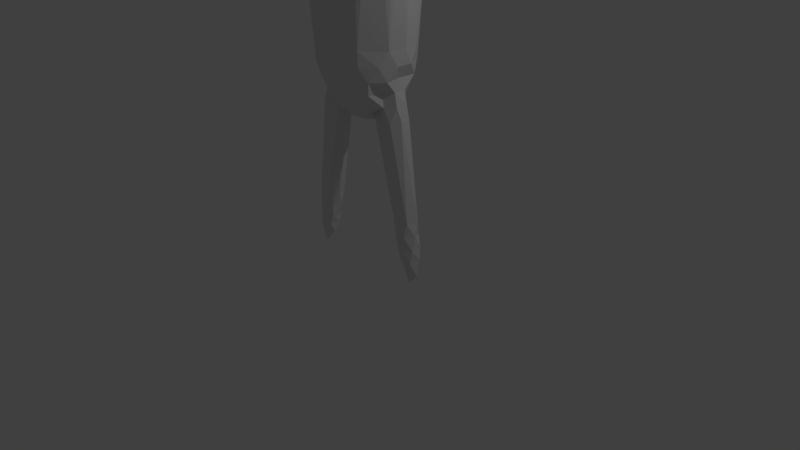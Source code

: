 # Source: char.blend  (saved by Blender 2.79.0; exported with 4.5.12 LTS)
import bpy
from mathutils import Matrix  # noqa: F401  (used for matrix-valued properties, if any)

bpy.ops.wm.read_factory_settings(use_empty=True)
scene = bpy.context.scene
scene.name = 'Scene'

# ---- collections
col_collection_1 = bpy.data.collections.new('Collection 1'); scene.collection.children.link(col_collection_1)

# ---- world
world_world = bpy.data.worlds.new('World'); scene.world = world_world
world_world.color = (0.05088, 0.05088, 0.05088)
world_world.use_sun_shadow = False
world_world.sun_shadow_jitter_overblur = 0.0
world_world.cycles.sampling_method = 'MANUAL'

# ---- cameras
cam_camera = bpy.data.cameras.new('Camera')
cam_camera.clip_end = 100.0
cam_camera.lens = 35.0
cam_camera.sensor_width = 32.0
cam_camera.sensor_height = 18.0
cam_camera.ortho_scale = 7.314
cam_camera.dof.focus_distance = 0.0
cam_camera.dof.aperture_fstop = 128.0

# ---- lights
light_lamp = bpy.data.lights.new('Lamp', 'POINT')
light_lamp.transmission_factor = 0.0
light_lamp.cutoff_distance = 30.0
light_lamp.energy = 100.0
light_lamp.shadow_buffer_clip_start = 1.001
light_lamp.shadow_soft_size = 0.1
light_lamp.shadow_maximum_resolution = 0.006
light_lamp.use_absolute_resolution = True

# ---- meshes
me_sphere_006 = bpy.data.meshes.new('Sphere.006')
me_sphere_006.from_pydata([(0.4116, 0.1432, -3.474), (0.7881, 0.1366, -5.678), (0.5671, 0.1788, -3.939), (0.7582, 0.1549, -5.209), (0.7766, 0.1538, -5.373), (0.5746, 0.09575, -3.604), (0.4894, 0.04429, -3.315), (0.6295, 0.06702, -3.741), (0.6751, 0.07183, -3.954), (0.882, 0.05722, -5.486), (0.8501, 0.03626, -5.162), (0.8987, 0.02458, -5.633), (0.5562, -0.003234, -3.451), (0.8728, -0.03562, -5.326), (0.8916, -0.01564, -5.875), (0.6671, -0.07757, -3.924), (0.5746, -0.09575, -3.604), (0.6165, -0.1057, -3.773), (0.8673, -0.08872, -5.519), (0.8026, -0.1222, -5.17), (0.8433, -0.1135, -5.669), (0.407, -0.07431, -3.25), (0.4659, -0.1335, -3.466), (0.5664, -0.1819, -3.972), (0.7722, -0.1549, -5.342), (0.4356, -0.1675, -3.626), (0.4628, -0.1854, -3.797), (0.734, -0.1573, -5.51), (0.7811, -0.1171, -5.807), (0.662, -0.1664, -5.225), (0.7877, -0.06357, -5.974), (0.3908, -0.1643, -3.999), (0.6239, -0.1355, -5.398), (0.3125, -0.09895, -3.49), (0.2994, -0.09038, -3.647), (0.3155, -0.1057, -3.821), (0.6453, -0.08171, -5.674), (0.2949, -0.04429, -3.346), (0.5328, -0.0679, -5.212), (0.5479, -0.003228, -5.378), (0.5818, -0.003229, -5.534), (0.6605, -0.003234, -5.803), (0.3054, 0.03497, -4.013), (0.2829, 0.0518, -3.495), (0.2847, 0.06112, -3.649), (0.2956, 0.06797, -3.824), (0.5508, 0.0912, -5.242), (0.6417, 0.07634, -5.674), (0.6236, 0.1401, -5.366), (0.6535, 0.1326, -5.523), (0.7478, 0.0739, -5.916), (0.3484, 0.09847, -3.338), (0.4245, 0.1819, -3.994), (0.4034, 0.1637, -3.631), (0.9859, 0.1537, -1.436), (2.923, 0.1382, -1.498), (2.751, 0.1536, -1.508), (1.145, 0.1383, -1.498), (0.8393, 0.1173, -1.484), (3.075, 0.0541, -1.536), (2.751, -1.954e-05, -1.591), (1.145, -5.013e-06, -1.572), (0.8393, -0.02752, -1.544), (3.199, -0.04255, -1.508), (0.7107, -0.08481, -1.491), (2.751, -0.1537, -1.508), (2.563, -0.1631, -1.515), (0.8393, -0.1383, -1.433), (2.563, -0.1924, -1.368), (2.751, -0.1707, -1.335), (1.145, -0.1537, -1.342), (0.9859, -0.1303, -1.319), (2.563, -0.109, -1.243), (0.8393, -0.07836, -1.289), (3.075, -0.02761, -1.267), (2.923, -0.03246, -1.243), (2.751, -0.03607, -1.225), (0.6053, 0.03606, -1.319), (2.751, 0.1306, -1.275), (2.563, 0.1631, -1.297), (2.563, 0.1924, -1.444), (1.31, 0.1199, -1.526), (2.563, 0.109, -1.569), (0.6053, 0.03606, -1.493), (0.9859, 0.03057, -1.559), (2.923, -2.112e-05, -1.572), (2.563, -0.03829, -1.598), (1.31, -0.0331, -1.572), (2.923, -0.1383, -1.498), (1.145, -0.1383, -1.498), (0.9859, -0.1303, -1.493), (3.349, -0.03607, -1.421), (1.31, -0.1567, -1.471), (3.075, -0.1387, -1.433), (0.5269, -0.06491, -1.406), (2.923, -0.1537, -1.342), (3.199, -0.09241, -1.344), (1.31, -0.141, -1.312), (1.145, -0.03246, -1.243), (1.31, -6.469e-06, -1.236), (2.563, 0.03825, -1.213), (0.9859, 0.05997, -1.261), (0.8393, 0.07835, -1.289), (1.145, 0.1176, -1.288), (3.199, 0.09236, -1.344), (2.923, 0.1382, -1.313), (1.31, 0.141, -1.312), (-0.6873, 0.1632, -5.372), (-0.3803, 0.1536, -3.794), (-0.5763, 0.1199, -5.221), (-0.614, 0.08706, -5.543), (-0.3303, 0.07507, -3.991), (-0.6357, 0.05397, -5.688), (-0.558, 0.03245, -5.391), (-0.2966, -0.02759, -3.479), (-0.2949, -0.03244, -3.632), (-0.5304, -0.03309, -5.228), (-0.3303, -0.07507, -3.991), (-0.614, -0.08706, -5.543), (-0.666, -0.09973, -5.684), (-0.3543, -0.09239, -3.344), (-0.6307, -0.1567, -5.213), (-0.7992, -0.09423, -5.901), (-0.4008, -0.03827, -3.186), (-0.4611, -0.1387, -3.454), (-0.5474, -0.1924, -3.959), (-0.7731, -0.1537, -5.52), (-0.7823, -0.1537, -5.357), (-0.818, -0.1303, -5.661), (-0.7881, -0.141, -5.189), (-0.6708, -0.109, -3.94), (-0.8807, -0.03246, -5.343), (-0.8949, -0.03057, -5.501), (-0.593, 0.09239, -3.587), (-0.6173, 0.1631, -3.948), (-0.7881, 0.141, -5.189), (-0.851, 0.07835, -5.893), (-0.8022, 0.1448, -5.515), (-0.7918, 0.1383, -5.665), (-0.4065, 0.1387, -3.462), (-0.4717, 0.1924, -3.97), (-0.3933, 0.1536, -3.617), (-0.324, 0.06173, -3.349), (-0.6673, -0.0234, -5.814), (-0.313, -0.07071, -3.804), (-0.603, -0.1176, -5.384), (-0.3933, -0.1536, -3.617), (-0.5517, -0.1707, -3.768), (-0.5068, -0.06173, -3.321), (-0.8452, -0.01838, -6.022), (-0.8932, -0.0459, -5.78), (-0.661, -0.03605, -3.752), (-0.8626, -1.002e-07, -5.178), (-0.6998, 0.03827, -3.936), (-0.9014, 0.02751, -5.649), (-0.611, 0.1307, -3.76), (-0.8357, 0.1176, -5.349), (-0.4764, 0.09239, -3.326), (-2.751, 0.1307, -1.275), (-2.563, 0.1387, -1.267), (-1.31, 0.1199, -1.286), (-0.7107, 0.08481, -1.321), (-0.8393, -2.632e-07, -1.265), (-2.751, -0.03605, -1.225), (-1.31, -0.03309, -1.239), (-0.5269, -0.02484, -1.346), (-2.563, -0.1387, -1.267), (-2.751, -0.1707, -1.335), (-0.8393, -0.1383, -1.378), (-3.075, -0.1387, -1.433), (-3.349, -0.03244, -1.427), (-2.923, -0.1383, -1.498), (-2.751, -0.1536, -1.508), (-1.31, -0.141, -1.5), (-1.145, -0.1383, -1.498), (-3.199, -0.06173, -1.498), (-0.6053, -0.05235, -1.484), (-0.8393, -0.05397, -1.536), (-2.923, -1.949e-06, -1.572), (-3.199, 0.09239, -1.468), (-2.923, 0.1383, -1.498), (-1.31, 0.141, -1.5), (-2.563, 0.1812, -1.481), (-3.075, 0.1387, -1.378), (-0.8393, 0.1383, -1.378), (-2.923, 0.1383, -1.313), (-1.145, 0.1383, -1.313), (-3.199, 0.06173, -1.313), (-0.9859, 0.03057, -1.252), (-2.563, -1.701e-06, -1.21), (-1.145, -5.26e-07, -1.239), (-3.075, -0.02759, -1.267), (-2.923, -0.03244, -1.243), (-0.7107, -0.06663, -1.306), (-3.199, -0.09239, -1.344), (-1.145, -0.1383, -1.313), (-0.9859, -0.1303, -1.319), (-2.923, -0.1536, -1.342), (-1.31, -0.1567, -1.341), (-2.563, -0.1812, -1.481), (-0.9859, -0.1303, -1.493), (-2.563, -0.07507, -1.587), (-2.751, -1.841e-06, -1.591), (-1.31, -6.198e-07, -1.575), (-1.145, -4.754e-07, -1.572), (-3.075, 0.02759, -1.544), (-0.9859, 0.03057, -1.559), (-2.563, 0.07506, -1.587), (-2.751, 0.1536, -1.508), (-1.145, 0.1537, -1.469), (-0.9859, 0.1537, -1.436), (0.0, 0.7846, -1.687), (0.1104, 0.5548, -1.109), (0.1531, 0.7696, -1.687), (0.1223, 0.6148, -3.467), (0.2546, 0.6145, -1.28), (0.2828, 0.6828, -1.475), (0.3003, 0.7249, -1.687), (0.2596, 0.6268, -3.1), (0.2547, 0.6148, -3.287), (0.3143, 0.4704, -1.109), (0.4359, 0.6524, -1.687), (0.2665, 0.3989, -3.777), (0.1442, 0.2159, -3.984), (0.5548, 0.5548, -1.687), (0.4705, 0.4705, -3.287), (0.3989, 0.3989, -3.632), (0.1298, 0.08671, -0.8005), (0.5212, 0.3482, -3.467), (0.3989, 0.2665, -3.777), (0.1101, 0.07354, -4.039), (0.5226, 0.2165, -1.109), (0.6828, 0.2828, -1.475), (0.7249, 0.3003, -1.687), (0.4705, 0.09359, -3.777), (0.3061, -2.553e-07, -0.8647), (0.6785, -2.921e-07, -3.1), (0.4359, -0.08671, -0.969), (0.5226, -0.2165, -1.109), (0.6145, -0.2546, -1.28), (0.7249, -0.3003, -1.687), (0.2546, -0.1701, -0.8647), (0.6524, -0.4359, -1.687), (0.4704, -0.4704, -1.28), (0.5548, -0.5548, -1.687), (0.3989, -0.3989, -3.632), (0.3392, -0.3392, -3.777), (0.2469, -0.3696, -0.969), (0.4106, -0.6145, -1.475), (0.4359, -0.6524, -1.687), (0.3769, -0.5641, -3.1), (0.2165, -0.5226, -1.109), (0.3003, -0.7249, -1.687), (0.2399, -0.5791, -3.467), (0.09936, -0.2399, -3.984), (0.1324, -0.6654, -3.1), (0.07354, -0.3697, -3.896), (-6.835e-08, -0.7846, -1.687), (-2.761e-09, -0.4798, -3.777), (-0.08671, -0.4359, -0.969), (-0.1442, -0.7249, -1.475), (-0.1298, -0.6527, -3.287), (-0.2165, -0.5226, -1.109), (-0.2399, -0.5791, -3.467), (-0.1442, -0.3482, -3.896), (-0.3696, -0.5531, -1.28), (-0.4106, -0.6145, -1.475), (-0.4359, -0.6524, -1.687), (-0.3769, -0.5641, -3.1), (-0.3697, -0.5533, -3.287), (-0.4432, -0.4432, -3.467), (-0.1836, -0.1836, -3.984), (-0.3696, -0.2469, -0.969), (-0.5641, -0.3769, -3.1), (-0.5533, -0.3697, -3.287), (-0.5791, -0.2399, -3.467), (-0.4359, -0.08671, -0.969), (-0.6654, -0.1324, -3.1), (-0.1561, -2.494e-07, -0.8005), (-0.4798, -1.606e-07, -3.777), (-0.3003, 0.05973, -0.8647), (-0.4359, 0.08671, -0.969), (-0.6654, 0.1324, -3.1), (-0.6527, 0.1298, -3.287), (-0.6145, 0.2546, -1.28), (-0.5791, 0.2399, -3.467), (-0.3696, 0.2469, -0.969), (-0.5641, 0.3769, -3.1), (-0.5533, 0.3697, -3.287), (-0.4691, 0.3134, -3.632), (-0.2165, 0.2165, -0.8647), (-0.4703, 0.4703, -1.28), (-0.5548, 0.5548, -1.687), (-0.4432, 0.4432, -3.467), (-0.3392, 0.3392, -3.777), (-0.2469, 0.3696, -0.969), (-0.3143, 0.4703, -1.109), (-0.07354, 0.1101, -4.039), (-0.2546, 0.6145, -1.28), (-0.3003, 0.7249, -1.687), (-0.1836, 0.4432, -3.777), (-0.05973, 0.3003, -0.8647), (-0.1442, 0.7249, -1.475), (-0.1298, 0.6526, -3.287), (-0.1223, 0.6148, -3.467), (-0.05065, 0.2547, -3.984), (0.0, 0.4445, -0.969), (0.0, 0.6652, -1.28), (0.1701, 0.4106, -0.969), (0.2159, 0.5212, -3.632), (0.1442, 0.3482, -3.896), (0.1701, 0.2546, -0.8647), (0.3482, 0.5212, -3.467), (0.3143, 0.3143, -0.969), (0.4704, 0.4704, -1.28), (0.5226, 0.5226, -1.475), (0.4798, 0.4798, -3.1), (0.6524, 0.4359, -1.687), (0.3134, 0.2094, -3.896), (0.6145, 0.2546, -1.28), (0.6268, 0.2596, -3.1), (0.4359, 0.08671, -0.969), (0.7696, 0.1531, -1.687), (0.6527, 0.1298, -3.287), (0.5657, -2.553e-07, -1.109), (0.7846, -3.15e-07, -1.687), (0.7696, -0.1531, -1.687), (0.6527, -0.1298, -3.287), (0.6268, -0.2596, -3.1), (0.5791, -0.2399, -3.467), (0.2399, -0.09936, -3.984), (0.3696, -0.2469, -0.969), (0.6145, -0.4106, -1.475), (0.5533, -0.3697, -3.287), (0.1104, -0.1104, -0.8005), (0.4, -0.4, -1.109), (0.4432, -0.4432, -3.467), (0.2665, -0.2665, -3.896), (0.0936, -0.0936, -4.039), (0.3697, -0.5533, -3.287), (0.1172, -0.2828, -0.8647), (0.2546, -0.6145, -1.28), (0.2159, -0.5212, -3.632), (0.1836, -0.4432, -3.777), (0.08671, -0.4359, -0.969), (0.1442, -0.7249, -1.475), (0.1531, -0.7696, -1.687), (0.1298, -0.6527, -3.287), (-2.067e-08, -0.5657, -1.109), (-6.835e-08, -0.6652, -1.28), (5.79e-08, -0.6268, -3.467), (-4.32e-08, -0.5641, -3.632), (-0.05973, -0.3003, -0.8647), (-0.1531, -0.7696, -1.687), (-0.1324, -0.6654, -3.1), (-0.05065, -0.2547, -3.984), (-0.05973, -0.1442, -0.8005), (-0.3003, -0.7249, -1.687), (-0.2159, -0.5212, -3.632), (-0.1836, -0.4432, -3.777), (-0.2469, -0.3696, -0.969), (-0.5548, -0.5548, -1.687), (-0.3392, -0.3392, -3.777), (-0.4704, -0.3143, -1.109), (-0.5531, -0.3696, -1.28), (-0.6145, -0.4106, -1.475), (-0.6524, -0.4359, -1.687), (-0.4691, -0.3134, -3.632), (-0.3134, -0.2094, -3.896), (-0.2828, -0.1172, -0.8647), (-0.7249, -0.3003, -1.687), (-0.1223, -0.05065, -4.039), (-0.5548, -0.1104, -1.109), (-0.7249, -0.1442, -1.475), (-0.7696, -0.1531, -1.687), (-0.6527, -0.1298, -3.287), (-0.7846, -7.653e-08, -1.687), (-0.6268, -2.516e-07, -3.467), (-0.5548, 0.1104, -1.109), (-0.7696, 0.1531, -1.687), (-0.6828, 0.2828, -1.475), (-0.7249, 0.3003, -1.687), (-0.4704, 0.3143, -1.109), (-0.6524, 0.4359, -1.687), (-0.2665, 0.2665, -3.896), (-0.4106, 0.6145, -1.475), (-0.4359, 0.6524, -1.687), (-0.3769, 0.5641, -3.1), (-0.3697, 0.5533, -3.287), (-0.3134, 0.4691, -3.632), (-0.05973, 0.1442, -0.8005), (-0.1104, 0.5548, -1.109), (-0.1531, 0.7696, -1.687), (-0.1324, 0.6654, -3.1), (-0.1101, 0.5533, -3.632), (1.186e-07, 0.4798, -3.777), (0.0, 0.2472, 0.7608), (0.0, 0.6472, 0.4702), (0.0, 0.7608, 0.2472), (0.0, 0.8, -3.497e-08), (0.0, 0.4702, -0.6472), (0.1799, 0.4344, 0.6472), (0.2477, 0.5979, 0.4702), (0.2912, 0.7029, 0.2472), (0.3061, 0.7391, -3.497e-08), (0.2912, 0.7029, -0.2472), (0.2477, 0.5979, -0.4702), (0.1799, 0.4344, -0.6472), (0.1748, 0.1748, 0.7608), (0.3325, 0.3325, 0.6472), (0.4576, 0.4576, 0.4702), (0.538, 0.538, 0.2472), (0.5657, 0.5657, -3.497e-08), (0.538, 0.538, -0.2472), (0.4576, 0.4576, -0.4702), (0.3325, 0.3325, -0.6472), (0.4344, 0.1799, 0.6472), (0.5979, 0.2477, 0.4702), (0.7029, 0.2912, 0.2472), (0.7391, 0.3061, -3.497e-08), (0.7029, 0.2912, -0.2472), (0.5979, 0.2477, -0.4702), (0.4344, 0.1799, -0.6472), (0.2472, -2.955e-07, 0.7608), (0.4702, -3.179e-07, 0.6472), (0.6472, -3.477e-07, 0.4702), (0.7608, -3.775e-07, 0.2472), (0.8, -3.477e-07, -3.497e-08), (0.7608, -4.073e-07, -0.2472), (0.6472, -3.477e-07, -0.4702), (0.4702, -3.179e-07, -0.6472), (0.4344, -0.1799, 0.6472), (0.5979, -0.2477, 0.4702), (0.7029, -0.2912, 0.2472), (0.7391, -0.3061, -3.497e-08), (0.7029, -0.2912, -0.2472), (0.5979, -0.2477, -0.4702), (0.4344, -0.1799, -0.6472), (0.1748, -0.1748, 0.7608), (0.3325, -0.3325, 0.6472), (0.4576, -0.4576, 0.4702), (0.538, -0.538, 0.2472), (0.5657, -0.5657, -3.497e-08), (0.538, -0.538, -0.2472), (0.4576, -0.4576, -0.4702), (0.3325, -0.3325, -0.6472), (0.1799, -0.4344, 0.6472), (0.2477, -0.5979, 0.4702), (0.2912, -0.7029, 0.2472), (0.3061, -0.7391, -3.497e-08), (0.2912, -0.7029, -0.2472), (0.2477, -0.5979, -0.4702), (0.1799, -0.4344, -0.6472), (-7.161e-08, -0.2472, 0.7608), (-1.387e-07, -0.4702, 0.6472), (-1.536e-07, -0.6472, 0.4702), (-1.387e-07, -0.7608, 0.2472), (-1.089e-07, -0.8, -3.497e-08), (-1.983e-07, -0.7608, -0.2472), (-1.536e-07, -0.6472, -0.4702), (-1.387e-07, -0.4702, -0.6472), (-0.1799, -0.4344, 0.6472), (-0.2477, -0.5979, 0.4702), (-0.2912, -0.7029, 0.2472), (-0.3061, -0.7391, -3.497e-08), (-0.2912, -0.7029, -0.2472), (-0.2477, -0.5979, -0.4702), (-0.1799, -0.4344, -0.6472), (-0.1748, -0.1748, 0.7608), (-0.3325, -0.3325, 0.6472), (-0.4576, -0.4576, 0.4702), (-0.538, -0.538, 0.2472), (-0.5657, -0.5657, -3.497e-08), (-0.538, -0.538, -0.2472), (-0.4576, -0.4576, -0.4702), (-0.3325, -0.3325, -0.6472), (-2.408e-07, -3.604e-07, 0.8), (-0.4344, -0.1799, 0.6472), (-0.5979, -0.2477, 0.4702), (-0.7029, -0.2912, 0.2472), (-0.7391, -0.3061, -3.497e-08), (-0.7029, -0.2912, -0.2472), (-0.5979, -0.2477, -0.4702), (-0.4344, -0.1799, -0.6472), (-0.2472, -1.391e-07, 0.7608), (-0.4702, -4.964e-08, 0.6472), (-0.6472, 9.96e-09, 0.4702), (-0.7608, -4.964e-08, 0.2472), (-0.8, -4.964e-08, -3.497e-08), (-0.7608, 6.956e-08, -0.2472), (-0.6472, 9.96e-09, -0.4702), (-0.4702, -4.964e-08, -0.6472), (0.0, -2.607e-07, -0.8), (-0.4344, 0.1799, 0.6472), (-0.5979, 0.2477, 0.4702), (-0.7029, 0.2912, 0.2472), (-0.7391, 0.3061, -3.497e-08), (-0.7029, 0.2912, -0.2472), (-0.5979, 0.2477, -0.4702), (-0.4344, 0.1799, -0.6472), (-0.1748, 0.1748, 0.7608), (-0.3325, 0.3325, 0.6472), (-0.4576, 0.4576, 0.4702), (-0.538, 0.538, 0.2472), (-0.5657, 0.5657, -3.497e-08), (-0.538, 0.538, -0.2472), (-0.4576, 0.4576, -0.4702), (-0.3325, 0.3325, -0.6472), (-0.1799, 0.4344, 0.6472), (-0.2477, 0.5979, 0.4702), (-0.2912, 0.7029, 0.2472), (-0.3061, 0.7391, -3.497e-08), (-0.2912, 0.7029, -0.2472), (-0.2477, 0.5979, -0.4702), (-0.1799, 0.4344, -0.6472), (2.339e-07, 0.4702, 0.6472), (4.276e-07, 0.7608, -0.2472), (3.978e-07, 0.6472, -0.4702), (-0.7396, 0.06927, -1.509), (-0.5516, -0.14, -3.613), (0.7012, 0.1176, -1.406), (0.6799, -0.09347, -1.343)], [], [(46, 52, 3), (48, 46, 3), (43, 6, 51), (53, 43, 0), (30, 50, 14), (48, 3, 4), (49, 48, 4), (1, 49, 11), (51, 6, 0), (47, 49, 1), (50, 47, 1), (49, 4, 9), (0, 6, 12), (5, 0, 12), (2, 234, 8), (3, 8, 10), (4, 3, 10), (4, 10, 13), (8, 234, 7), (7, 5, 16, 17), (15, 7, 17), (10, 8, 15), (9, 13, 18), (10, 15, 19), (11, 18, 20), (16, 22, 12), (12, 21, 22), (13, 19, 24), (18, 13, 24), (15, 17, 23), (16, 22, 25), (16, 25, 26), (23, 17, 26), (19, 23, 29), (25, 22, 329), (29, 23, 31), (22, 37, 33), (25, 22, 33), (20, 27, 36), (31, 26, 35), (25, 33, 34), (26, 35, 34, 25), (31, 35, 330), (29, 31, 330), (29, 330, 38), (32, 29, 38), (32, 38, 39), (38, 330, 42), (35, 34, 44, 45), (42, 45, 35), (33, 37, 43), (34, 33, 43, 44), (36, 40, 47), (38, 42, 46), (39, 38, 46), (42, 45, 318), (40, 39, 49), (51, 21, 6), (43, 37, 51), (41, 47, 50), (44, 43, 53), (45, 44, 53, 234), (53, 0, 5), (2, 8, 52), (9, 18, 11), (20, 28, 14), (32, 40, 36), (48, 49, 46), (49, 47, 40), (234, 2, 52), (8, 3, 52), (9, 11, 49), (14, 50, 1), (11, 14, 1), (4, 13, 9), (7, 15, 8), (7, 234, 5), (20, 14, 11), (12, 6, 21), (16, 5, 12), (19, 13, 10), (28, 30, 14), (23, 19, 15), (24, 27, 18), (20, 18, 27), (26, 17, 16), (29, 24, 19), (21, 37, 22), (26, 31, 23), (32, 27, 24, 29), (36, 28, 20), (36, 41, 28), (36, 27, 32), (41, 30, 28), (39, 40, 32), (41, 36, 47), (21, 51, 37), (318, 46, 42), (39, 46, 49), (50, 30, 41), (52, 46, 318), (234, 52, 318), (0, 43, 51), (102, 54, 58), (520, 102, 58, 83), (55, 104, 59), (80, 56, 82), (81, 80, 82), (54, 57, 84), (58, 54, 84), (104, 91, 63), (59, 104, 63), (56, 55, 85, 60), (82, 56, 60), (57, 81, 61), (84, 57, 61), (58, 84, 62), (83, 62, 58), (55, 59, 85), (81, 82, 87), (61, 81, 87), (82, 60, 86), (87, 82, 86), (83, 62, 64), (85, 59, 63), (94, 83, 64), (84, 61, 90), (62, 84, 90), (85, 63, 88), (60, 85, 88, 65), (86, 60, 65), (61, 87, 89), (90, 61, 89), (87, 86, 66, 92), (89, 87, 92), (62, 90, 64), (88, 63, 93), (86, 65, 66), (63, 91, 96), (93, 63, 96), (64, 90, 67), (66, 65, 68), (92, 66, 68), (90, 89, 70), (88, 93, 95), (65, 88, 95, 69), (68, 65, 69), (89, 92, 70), (92, 68, 97), (70, 92, 97), (90, 70, 71), (67, 90, 71), (64, 67, 521), (94, 64, 521), (68, 69, 72), (97, 68, 72), (67, 71, 73), (521, 67, 73), (95, 93, 96), (70, 97, 98), (71, 70, 98), (95, 96, 74, 75), (69, 95, 75, 76), (72, 69, 76), (97, 72, 99), (98, 97, 99), (99, 72, 100), (71, 98, 101), (73, 71, 101), (72, 76, 100), (521, 73, 77), (94, 521, 77), (96, 91, 104), (73, 101, 102), (74, 96, 104), (77, 73, 102), (76, 75, 105, 78), (100, 76, 78), (98, 99, 103), (101, 98, 103), (75, 74, 105), (105, 74, 104), (94, 77, 83), (100, 78, 79), (99, 100, 79, 106), (103, 99, 106), (79, 78, 80), (106, 79, 80), (101, 103, 57), (105, 104, 55), (78, 105, 55, 56), (80, 78, 56), (103, 106, 57), (106, 80, 81), (57, 106, 81), (101, 57, 54), (102, 101, 54), (77, 102, 520), (83, 77, 520), (134, 155, 108, 140), (135, 134, 140), (156, 135, 107), (137, 156, 107), (138, 137, 112), (136, 138, 112), (289, 157, 139, 141), (141, 139, 142), (135, 140, 109), (107, 135, 109), (139, 157, 142), (107, 109, 113), (137, 107, 113), (136, 112, 143), (149, 136, 143), (137, 113, 110), (112, 137, 110), (142, 157, 114), (141, 142, 114), (157, 123, 142), (141, 114, 115), (108, 141, 115), (109, 140, 111, 116), (113, 109, 116), (108, 115, 144), (110, 113, 118), (142, 123, 120), (112, 110, 118), (114, 142, 120), (112, 118, 119), (143, 112, 119), (149, 143, 122), (116, 111, 117), (113, 116, 145), (118, 113, 145), (116, 117, 121), (145, 116, 121), (115, 114, 120, 146), (122, 143, 119), (144, 115, 146), (144, 146, 368), (121, 117, 368), (118, 145, 126), (119, 118, 126), (146, 120, 124), (122, 119, 128), (119, 126, 128), (145, 121, 127), (126, 145, 127), (368, 146, 147), (368, 147, 125), (121, 368, 125), (146, 124, 519), (147, 146, 519), (121, 125, 129), (127, 121, 129), (120, 123, 148), (124, 120, 148), (519, 124, 275), (125, 147, 130), (129, 125, 130), (122, 128, 150), (127, 129, 131), (126, 127, 131, 132), (128, 126, 132), (124, 148, 377), (519, 377, 124), (147, 519, 151), (130, 147, 151), (151, 519, 377), (129, 130, 152), (131, 129, 152), (128, 132, 150), (152, 130, 153), (150, 132, 154), (130, 151, 153), (122, 150, 149), (151, 377, 133), (151, 133, 155), (149, 150, 136), (153, 151, 155), (131, 152, 156), (132, 131, 156), (132, 156, 137), (148, 123, 157), (154, 132, 137), (377, 148, 157, 285), (150, 154, 136), (153, 155, 134), (152, 153, 134, 135), (156, 152, 135), (137, 156, 138), (154, 137, 138), (136, 154, 138), (133, 285, 157), (133, 157, 289), (180, 179, 183), (161, 518, 165), (180, 183, 187, 185), (208, 180, 185, 158), (182, 208, 158, 159), (181, 182, 159, 160), (209, 181, 160), (210, 209, 188), (184, 210, 188, 161), (183, 179, 187), (518, 184, 161), (209, 160, 186), (188, 209, 186), (161, 188, 162), (186, 160, 190), (188, 186, 190), (187, 179, 191), (185, 187, 191), (179, 170, 187), (161, 162, 193), (185, 191, 192), (165, 161, 193), (158, 185, 192, 163), (159, 158, 163, 189), (160, 159, 189, 164), (190, 160, 164), (187, 170, 194), (191, 187, 194), (188, 190, 196), (162, 188, 196), (162, 196, 193), (189, 163, 166), (164, 189, 166), (190, 164, 195), (196, 190, 195), (164, 166, 198), (195, 164, 198), (193, 196, 168), (192, 191, 194, 197), (163, 192, 197, 167), (166, 163, 167), (197, 194, 169), (165, 193, 176), (193, 168, 373), (196, 195, 200), (168, 196, 200), (197, 169, 171), (167, 197, 171, 172), (166, 167, 172, 199), (198, 166, 199, 173), (195, 198, 173, 174), (200, 195, 174), (168, 200, 373), (176, 193, 373), (169, 194, 175), (194, 170, 175), (373, 200, 177), (199, 172, 201), (173, 199, 201), (171, 169, 175), (171, 175, 178), (176, 373, 177), (172, 171, 178, 202), (201, 172, 202), (173, 201, 203), (174, 173, 203, 204), (200, 174, 204), (200, 204, 206), (177, 200, 206), (178, 175, 205), (201, 202, 207), (203, 201, 207), (176, 177, 518), (177, 206, 518), (206, 204, 209), (175, 170, 179), (205, 175, 179), (178, 205, 180), (202, 178, 180, 208), (207, 202, 208), (203, 207, 181), (204, 203, 181, 209), (207, 208, 182), (181, 207, 182), (206, 209, 210), (518, 206, 210), (180, 205, 179), (176, 518, 161), (176, 161, 165), (518, 210, 184), (302, 307, 215, 216), (305, 310, 223), (211, 302, 216, 213), (230, 305, 223), (393, 211, 213, 218), (303, 393, 218, 219), (304, 303, 219, 214), (394, 304, 214, 309), (395, 394, 309), (307, 212, 215), (215, 212, 220), (310, 395, 222), (213, 216, 217), (218, 213, 217), (301, 227, 311), (306, 301, 311, 308), (212, 306, 308, 220), (395, 309, 222), (214, 219, 312), (309, 214, 312), (310, 222, 318), (223, 310, 318), (217, 216, 221), (218, 217, 221), (216, 215, 314, 315), (223, 318, 230), (221, 216, 315, 224), (218, 221, 224, 316), (219, 218, 316, 225), (312, 219, 225), (308, 311, 313), (309, 312, 226), (220, 308, 313), (222, 309, 226), (215, 220, 314), (312, 225, 228), (226, 312, 228), (220, 313, 231), (222, 226, 229), (314, 220, 231), (318, 222, 229), (224, 315, 317), (316, 224, 317), (315, 314, 319, 232), (230, 318, 45), (317, 315, 232, 233), (316, 317, 233, 320), (227, 492, 334), (225, 316, 320, 323), (311, 227, 235), (228, 225, 323), (313, 311, 235, 321), (226, 228, 5), (231, 313, 321), (229, 226, 5, 234), (314, 231, 319), (228, 323, 12), (5, 228, 12), (231, 321, 324), (319, 231, 324, 77), (45, 42, 234), (232, 319, 77, 58), (233, 232, 58, 322), (338, 230, 42), (320, 233, 322), (235, 227, 334), (322, 58, 83, 62, 64, 325), (338, 42, 330), (320, 322, 325, 236), (323, 320, 236, 327), (12, 323, 327), (321, 235, 237), (324, 321, 237), (234, 5, 16), (77, 324, 521), (42, 234, 35), (520, 83, 64, 521, 77), (324, 237, 238), (234, 16, 25, 26), (521, 324, 238, 239), (35, 234, 26), (325, 64, 326), (236, 325, 326, 328), (327, 236, 328), (235, 334, 241), (12, 327, 329), (237, 235, 241), (328, 326, 240), (327, 328, 333), (329, 327, 333), (237, 241, 331), (238, 237, 331), (64, 239, 332), (330, 35, 337), (326, 64, 332, 240), (238, 331, 335), (26, 25, 245), (239, 238, 335, 243), (337, 35, 26), (332, 239, 243), (330, 337, 338), (240, 332, 242), (328, 240, 242), (329, 333, 336), (25, 329, 336, 245), (328, 242, 244, 250), (333, 328, 250, 339), (241, 334, 340), (336, 333, 339), (331, 241, 340, 247), (335, 331, 247), (26, 245, 246), (337, 26, 246), (332, 243, 248), (338, 337, 254), (242, 332, 248, 244), (246, 245, 342, 343), (243, 335, 251, 341), (337, 246, 343, 256), (248, 243, 341), (254, 337, 256), (244, 248, 249), (250, 244, 249), (340, 334, 356), (336, 339, 253), (245, 336, 253, 342), (335, 247, 251), (339, 250, 255, 347), (253, 339, 347), (247, 340, 344), (251, 247, 344), (256, 343, 254), (248, 341, 345), (249, 248, 345, 252), (250, 249, 252, 255), (341, 251, 348, 349), (254, 343, 258, 256), (345, 341, 349), (254, 256, 355), (252, 345, 346), (255, 252, 346), (340, 356, 352), (344, 340, 352), (342, 253, 351), (251, 344, 348), (343, 342, 351, 258), (347, 255, 354, 261), (253, 347, 261, 350), (344, 352, 259), (351, 253, 350), (348, 344, 259), (256, 258, 264), (345, 349, 260), (355, 256, 264), (346, 345, 260, 257), (255, 346, 257, 354), (338, 254, 355), (264, 258, 359), (257, 260, 353), (354, 257, 353), (350, 261, 263), (351, 350, 263, 358), (348, 259, 262), (258, 351, 358, 359), (349, 348, 262), (263, 261, 269), (259, 352, 360), (262, 259, 360), (349, 262, 265), (260, 349, 265, 266), (353, 260, 266, 357), (354, 353, 357, 268), (261, 354, 268, 269), (264, 368, 271), (357, 266, 267), (355, 264, 271), (268, 357, 267), (338, 355, 271), (263, 269, 270), (358, 263, 270), (359, 358, 362), (264, 359, 362, 368), (360, 352, 369), (358, 270, 367), (262, 360, 363), (362, 358, 367), (265, 262, 363, 364), (266, 265, 364, 365), (267, 266, 365, 361), (268, 267, 361, 273), (269, 268, 273, 274), (352, 356, 369), (270, 269, 274), (361, 365, 366), (273, 361, 366), (270, 274, 275), (360, 369, 272), (367, 270, 275), (363, 360, 272), (367, 275, 147), (362, 367, 147), (368, 362, 147), (365, 364, 373), (366, 365, 373, 370), (273, 366, 370), (338, 271, 371), (371, 271, 117), (273, 370, 374, 277), (274, 273, 277, 375), (275, 274, 375), (272, 369, 276), (363, 272, 276, 372), (364, 363, 372, 193), (373, 364, 193), (271, 368, 117), (370, 373, 374), (147, 519, 279), (368, 147, 279, 117), (374, 373, 177, 376), (277, 374, 376), (369, 356, 278), (275, 375, 377), (277, 376, 379, 282), (375, 277, 282, 283), (369, 278, 280), (377, 375, 283), (276, 369, 280, 281), (519, 377, 133), (372, 276, 281, 378), (279, 519, 133), (193, 372, 378, 161), (117, 279, 111), (373, 193, 161, 518), (177, 518, 373), (279, 133, 155, 108), (161, 378, 284), (111, 279, 108), (518, 161, 284, 380), (379, 518, 380, 381), (371, 117, 111), (282, 379, 381), (377, 283, 285), (133, 285, 377), (283, 282, 287, 288), (285, 283, 288), (281, 280, 286), (133, 285, 289), (378, 281, 286, 382), (108, 133, 289), (284, 378, 382), (381, 380, 383), (282, 381, 383, 287), (108, 294, 384), (380, 284, 291, 385), (111, 108, 384), (383, 380, 385, 292), (371, 111, 384), (287, 383, 292), (280, 278, 290), (285, 288, 293), (286, 280, 290), (289, 285, 293), (108, 289, 294), (284, 382, 291), (293, 288, 388), (286, 290, 295), (289, 293, 389), (382, 286, 295, 296), (294, 289, 389), (291, 382, 296), (292, 385, 386), (371, 384, 297), (287, 292, 386, 387), (338, 371, 297), (288, 287, 387, 388), (385, 291, 298), (386, 385, 299), (387, 386, 299), (290, 278, 390), (293, 388, 304), (389, 293, 304), (294, 389, 300), (291, 296, 298), (384, 294, 300), (304, 388, 303), (295, 290, 301, 306), (389, 304, 394), (296, 295, 306, 391), (300, 389, 394), (298, 296, 391), (384, 300, 305), (385, 298, 302), (297, 384, 305), (299, 385, 302, 392), (297, 305, 230), (387, 299, 392, 393), (390, 278, 492), (338, 297, 230), (388, 387, 393, 303), (290, 390, 301), (392, 302, 211), (393, 392, 211), (390, 492, 227), (301, 390, 227), (391, 306, 212), (300, 394, 395), (298, 391, 212, 307), (305, 300, 395, 310), (302, 298, 307), (147, 275, 519), (515, 396, 401), (390, 400, 407, 311), (516, 399, 404, 405), (397, 515, 401, 402), (517, 516, 405, 406), (398, 397, 402, 403), (400, 517, 406, 407), (399, 398, 403, 404), (311, 407, 415, 227), (405, 404, 412, 413), (402, 401, 409, 410), (406, 405, 413, 414), (403, 402, 410, 411), (396, 476, 408), (407, 406, 414, 415), (404, 403, 411, 412), (401, 396, 408, 409), (412, 411, 418, 419), (409, 408, 423, 416), (227, 415, 422), (413, 412, 419, 420), (410, 409, 416, 417), (414, 413, 420, 421), (411, 410, 417, 418), (408, 476, 423), (415, 414, 421, 422), (422, 421, 429, 430), (419, 418, 426, 427), (416, 423, 424), (227, 422, 430, 235), (420, 419, 427, 428), (417, 416, 424, 425), (421, 420, 428, 429), (418, 417, 425, 426), (426, 425, 432, 433), (423, 476, 438), (430, 429, 436, 437), (427, 426, 433, 434), (424, 423, 438, 431), (235, 430, 437, 241), (428, 427, 434, 435), (425, 424, 431, 432), (429, 428, 435, 436), (436, 435, 443, 444), (433, 432, 440, 441), (437, 436, 444, 445), (434, 433, 441, 442), (431, 438, 439), (241, 437, 445), (435, 434, 442, 443), (432, 431, 439, 440), (443, 442, 449, 450), (440, 439, 446, 447), (444, 443, 450, 451), (441, 440, 447, 448), (438, 476, 453), (445, 444, 451, 452), (442, 441, 448, 449), (439, 438, 453, 446), (241, 445, 452, 340), (446, 453, 454), (340, 452, 460, 352), (450, 449, 457, 458), (447, 446, 454, 455), (451, 450, 458, 459), (448, 447, 455, 456), (452, 451, 459, 460), (449, 448, 456, 457), (457, 456, 463, 464), (454, 453, 468, 461), (352, 460, 467), (458, 457, 464, 465), (455, 454, 461, 462), (459, 458, 465, 466), (456, 455, 462, 463), (453, 476, 468), (460, 459, 466, 467), (467, 466, 474, 475), (464, 463, 471, 472), (461, 468, 469), (352, 467, 475, 356), (465, 464, 472, 473), (462, 461, 469, 470), (466, 465, 473, 474), (463, 462, 470, 471), (474, 473, 481, 482), (471, 470, 478, 479), (475, 474, 482, 483), (472, 471, 479, 480), (469, 468, 477), (356, 475, 483, 369), (473, 472, 480, 481), (470, 469, 477, 478), (478, 477, 485, 486), (482, 481, 489, 490), (479, 478, 486, 487), (468, 476, 484), (483, 482, 490, 491), (480, 479, 487, 488), (477, 468, 484, 485), (369, 483, 491, 278), (481, 480, 488, 489), (489, 488, 496, 497), (486, 485, 493, 494), (492, 356, 278), (490, 489, 497, 498), (487, 486, 494, 495), (491, 490, 498, 499), (488, 487, 495, 496), (485, 484, 493), (278, 491, 499), (493, 484, 500, 501), (278, 499, 507, 290), (497, 496, 504, 505), (494, 493, 501, 502), (498, 497, 505, 506), (495, 494, 502, 503), (484, 476, 500), (499, 498, 506, 507), (496, 495, 503, 504), (507, 506, 513, 514), (504, 503, 510, 511), (501, 500, 508), (290, 507, 514, 390), (505, 504, 511, 512), (502, 501, 508, 509), (506, 505, 512, 513), (503, 502, 509, 510), (510, 509, 397, 398), (500, 476, 396), (514, 513, 517, 400), (511, 510, 398, 399), (508, 500, 396, 515), (390, 514, 400), (512, 511, 399, 516), (509, 508, 515, 397), (513, 512, 516, 517), (356, 241, 340), (492, 311, 227), (492, 390, 311), (111, 108, 144), (155, 133, 289), (377, 519, 275), (108, 155, 289, 141), (108, 155, 133), (45, 318, 234), (25, 16, 12, 329), (234, 53, 5), (140, 108, 111), (111, 117, 144), (117, 368, 144), (521, 64, 239), (376, 177, 518, 379), (318, 229, 234)])
me_sphere_006.use_remesh_preserve_volume = False
me_sphere_006.use_remesh_preserve_attributes = False
me_sphere_006.use_mirror_vertex_groups = False
me_sphere_006.update()
arm_armature_002 = bpy.data.armatures.new('Armature.002')  # bones are not reproduced

# ---- objects
ob_armature = bpy.data.objects.new('Armature', arm_armature_002)
ob_body = bpy.data.objects.new('Body', me_sphere_006)
ob_lamp = bpy.data.objects.new('Lamp', light_lamp)
ob_camera = bpy.data.objects.new('Camera', cam_camera)

# ---- transforms, parenting, visibility, modifiers, constraints
ob_armature.location = (0.006458, -0.1059, 1.878)
ob_armature.show_name = True
ob_armature.show_in_front = True
ob_armature.lineart.crease_threshold = 0.0
ob_body.parent = ob_armature
ob_body.matrix_parent_inverse = Matrix(((1.0, 0.0, 0.0, -0.006458), (0.0, 1.0, 0.0, 0.1059), (0.0, 0.0, 1.0, -1.878), (0.0, 0.0, 0.0, 1.0)))
ob_body.location = (0.0, 0.0, 5.906)
ob_body.scale = (1.0, 0.8, 1.0)
ob_body.lineart.crease_threshold = 0.0
_vg = ob_body.vertex_groups.new(name='Stomach')
for _i, _w in zip([0, 2, 5, 6, 7, 8, 12, 15, 16, 17, 21, 22, 23, 25, 26, 31, 33, 34, 35, 37, 42, 43, 44, 45, 51, 52, 53, 108, 111, 114, 115, 117, 120, 123, 124, 125, 130, 133, 134, 139, 140, 141, 142, 144, 146, 147, 148, 151, 153, 155, 157, 211, 213, 214, 215, 216, 217, 218, 219, 221, 222, 223, 224, 225, 226, 228, 229, 230, 232, 233, 234, 236, 240, 242, 244, 245, 246, 248, 249, 250, 252, 253, 254, 255, 256, 257, 258, 260, 261, 263, 264, 266, 267, 268, 269, 270, 271, 273, 274, 275, 277, 279, 282, 283, 285, 287, 288, 289, 291, 292, 293, 294, 297, 298, 299, 300, 302, 303, 304, 305, 307, 309, 310, 312, 315, 316, 317, 318, 320, 322, 323, 325, 326, 327, 328, 329, 330, 332, 333, 336, 337, 338, 339, 342, 343, 345, 346, 347, 350, 351, 353, 354, 355, 357, 358, 359, 361, 362, 365, 366, 367, 368, 370, 371, 373, 374, 375, 376, 377, 379, 380, 381, 383, 384, 385, 386, 387, 388, 389, 392, 393, 394, 395, 518, 519], [0.7216, 0.2083, 0.7248, 0.7805, 0.4288, 0.07269, 0.8208, 0.06938, 0.7063, 0.3651, 0.7499, 0.7821, 0.06035, 0.7736, 0.6173, 0.102, 0.6638, 0.622, 0.5961, 0.6773, 0.2773, 0.6202, 0.5846, 0.5413, 0.6822, 0.175, 0.6731, 0.5799, 0.3443, 0.5184, 0.4693, 0.609, 0.5998, 0.6172, 0.6589, 0.133, 0.06269, 0.6715, 0.0691, 0.6198, 0.1344, 0.57, 0.5902, 0.4404, 0.4998, 0.4242, 0.6882, 0.3314, 0.05103, 0.3848, 0.6891, 0.08193, 0.08105, 0.911, 0.004594, 0.04538, 0.08089, 0.9051, 0.9155, 0.08001, 0.8116, 0.7775, 0.07704, 0.9058, 0.8372, 0.8701, 0.6963, 0.8267, 0.01588, 0.0706, 0.6214, 0.9066, 0.06826, 0.06962, 0.06928, 0.8744, 0.812, 0.02672, 0.0699, 0.9232, 0.07053, 0.9386, 0.8878, 0.9265, 0.8914, 0.07104, 0.9114, 0.0287, 0.9393, 0.9269, 0.8741, 0.02892, 0.07146, 0.9186, 0.9224, 0.8797, 0.832, 0.9086, 0.8952, 0.8141, 0.8979, 0.5773, 0.8918, 0.8557, 0.7642, 0.8928, 0.8708, 0.721, 0.0006954, 0.07939, 0.8519, 0.7666, 0.8939, 0.005921, 0.08182, 0.8502, 0.04807, 0.9139, 0.9097, 0.8638, 0.007903, 0.8834, 0.815, 0.8981, 0.03761, 0.9045, 0.07487, 0.4125, 0.9047, 0.06752, 0.8917, 0.06386, 0.06559, 0.8957, 0.9127, 0.8613, 0.2944, 0.02235, 0.9176, 0.9116, 0.7325, 0.8629, 0.934, 0.922, 0.8973, 0.02852, 0.07065, 0.9407, 0.9411, 0.9313, 0.07108, 0.9252, 0.8932, 0.07147, 0.909, 0.8862, 0.07155, 0.7804, 0.02453, 0.07121, 0.7642, 0.6059, 0.07034, 0.8724, 0.001253, 0.06771, 0.8681, 0.0685, 0.7675, 0.07038, 0.02808, 0.07438, 0.07598, 0.7233, 0.0456, 0.08015, 0.8979, 0.8971, 0.8511, 0.08142, 0.9023, 0.8932, 0.8759, 0.003543, 0.6323]): _vg.add([_i], _w, 'REPLACE')
_vg = ob_body.vertex_groups.new(name='Chest')
for _i, _w in zip([54, 58, 62, 64, 67, 73, 77, 83, 84, 94, 101, 102, 161, 162, 165, 168, 176, 177, 184, 188, 193, 196, 200, 206, 210, 211, 212, 213, 215, 216, 217, 218, 219, 220, 221, 224, 225, 227, 231, 232, 233, 235, 236, 237, 238, 239, 240, 241, 242, 243, 244, 247, 248, 249, 250, 251, 252, 255, 257, 259, 260, 261, 262, 265, 266, 267, 268, 269, 272, 273, 274, 276, 277, 278, 280, 281, 282, 283, 284, 286, 287, 288, 290, 291, 292, 295, 296, 298, 299, 301, 302, 303, 306, 307, 308, 311, 313, 314, 315, 316, 317, 319, 320, 321, 322, 323, 324, 325, 326, 327, 328, 331, 332, 333, 334, 335, 339, 340, 341, 344, 345, 346, 347, 348, 349, 352, 353, 354, 356, 357, 360, 361, 363, 364, 365, 366, 369, 370, 372, 373, 374, 375, 376, 378, 379, 380, 381, 382, 383, 385, 386, 387, 388, 390, 391, 392, 393, 399, 400, 404, 405, 406, 407, 412, 413, 414, 415, 419, 420, 421, 422, 427, 428, 429, 430, 434, 435, 436, 437, 442, 443, 444, 445, 449, 450, 451, 452, 457, 458, 459, 460, 464, 465, 466, 467, 472, 473, 474, 475, 480, 481, 482, 483, 488, 489, 490, 491, 492, 496, 497, 498, 499, 504, 505, 506, 507, 511, 512, 513, 514, 516, 517, 518, 520, 521], [0.06142, 0.2296, 0.2408, 0.3027, 0.09233, 0.07722, 0.3404, 0.2098, 0.05861, 0.2815, 0.01098, 0.08511, 0.3816, 0.1987, 0.3646, 0.2576, 0.3756, 0.2961, 0.1944, 0.04889, 0.4048, 0.02165, 0.00755, 0.06905, 0.0653, 0.8681, 0.8765, 0.8655, 0.8808, 0.876, 0.8559, 0.06851, 0.03087, 0.8613, 0.8397, 0.8192, 0.02604, 0.8602, 0.7836, 0.6321, 0.7446, 0.8162, 0.05489, 0.8346, 0.7895, 0.6521, 0.762, 0.8533, 0.8067, 0.847, 0.8445, 0.8803, 0.8801, 0.8678, 0.05703, 0.9059, 0.8824, 0.0577, 0.8933, 0.8611, 0.9119, 0.01395, 0.8965, 0.8865, 0.8825, 0.8701, 0.0579, 0.01442, 0.8101, 0.05709, 0.01341, 0.7785, 0.05629, 0.5184, 0.7178, 0.7793, 0.05911, 0.01664, 0.6961, 0.7868, 0.06411, 0.02415, 0.6394, 0.8294, 0.8301, 0.8007, 0.8475, 0.8787, 0.8602, 0.6798, 0.887, 0.0334, 0.8247, 0.8886, 0.8391, 0.7477, 0.834, 0.8266, 0.8193, 0.06449, 0.7838, 0.6764, 0.0587, 0.8252, 0.6861, 0.01419, 0.7001, 0.6662, 0.6998, 0.01034, 0.05519, 0.8704, 0.7757, 0.01027, 0.8174, 0.8718, 0.01297, 0.8024, 0.9078, 0.8799, 0.9121, 0.8911, 0.01457, 0.9107, 0.9206, 0.7138, 0.8915, 0.05798, 0.1759, 0.883, 0.8476, 0.8461, 0.827, 0.8023, 0.7909, 0.8168, 0.6638, 0.7639, 0.7349, 0.4987, 0.7231, 0.01256, 0.701, 0.7369, 0.7307, 0.7049, 0.7703, 0.802, 0.805, 0.8637, 0.8501, 0.06824, 0.02966, 0.2915, 0.8685, 0.8679, 0.07046, 0.007309, 0.1766, 0.01169, 0.05649, 0.1096, 0.2416, 0.0149, 0.06008, 0.1177, 0.2594, 0.0161, 0.0612, 0.1188, 0.252, 0.01628, 0.06204, 0.123, 0.2762, 0.01467, 0.06062, 0.12, 0.2658, 0.01198, 0.05813, 0.1154, 0.2574, 0.008757, 0.05498, 0.1089, 0.2428, 0.005549, 0.05166, 0.1017, 0.2248, 0.002997, 0.04753, 0.09476, 0.2073, 0.001894, 0.04426, 0.08884, 0.1758, 0.003225, 0.04864, 0.09776, 0.2262, 0.003622, 0.04817, 0.09467, 0.2023, 0.7275, 0.003934, 0.04756, 0.09204, 0.1862, 0.005011, 0.05008, 0.09691, 0.2157, 0.00542, 0.04909, 0.09241, 0.1872, 0.05094, 0.09325, 0.3971, 0.1833, 0.3048]): _vg.add([_i], _w, 'REPLACE')
_vg = ob_body.vertex_groups.new(name='Head')
for _i, _w in zip([212, 215, 220, 227, 231, 235, 237, 238, 241, 247, 251, 259, 262, 265, 272, 276, 278, 280, 281, 284, 286, 290, 291, 295, 296, 298, 301, 306, 307, 308, 311, 313, 314, 321, 324, 331, 334, 335, 340, 344, 348, 349, 352, 356, 360, 363, 364, 369, 372, 378, 382, 390, 391, 396, 397, 398, 399, 400, 401, 402, 403, 404, 405, 406, 407, 408, 409, 410, 411, 412, 413, 414, 415, 416, 417, 418, 419, 420, 421, 422, 423, 424, 425, 426, 427, 428, 429, 430, 431, 432, 433, 434, 435, 436, 437, 438, 439, 440, 441, 442, 443, 444, 445, 446, 447, 448, 449, 450, 451, 452, 453, 454, 455, 456, 457, 458, 459, 460, 461, 462, 463, 464, 465, 466, 467, 468, 469, 470, 471, 472, 473, 474, 475, 476, 477, 478, 479, 480, 481, 482, 483, 484, 485, 486, 487, 488, 489, 490, 491, 492, 493, 494, 495, 496, 497, 498, 499, 500, 501, 502, 503, 504, 505, 506, 507, 508, 509, 510, 511, 512, 513, 514, 515, 516, 517], [0.06837, 0.01937, 0.06052, 0.1351, 0.03945, 0.1584, 0.06938, 0.01849, 0.1303, 0.07935, 0.03663, 0.1133, 0.05609, 0.01028, 0.1315, 0.1324, 0.4673, 0.247, 0.1291, 0.01828, 0.1452, 0.3421, 0.0286, 0.1526, 0.07833, 0.03315, 0.3012, 0.1394, 0.02603, 0.1196, 0.2376, 0.1044, 0.00812, 0.07779, 0.02154, 0.06474, 0.1784, 0.02422, 0.1894, 0.09372, 0.0507, 0.003031, 0.2787, 0.8218, 0.115, 0.06456, 0.01365, 0.3159, 0.06364, 0.06593, 0.07382, 0.7032, 0.07358, 0.9979, 0.9908, 0.9834, 0.9707, 0.8196, 0.9953, 0.9905, 0.9825, 0.9685, 0.9423, 0.8882, 0.7536, 0.9978, 0.9953, 0.9902, 0.9818, 0.9669, 0.9387, 0.8801, 0.7357, 0.9952, 0.9901, 0.9815, 0.9663, 0.9376, 0.8788, 0.7434, 0.9979, 0.9953, 0.9902, 0.9816, 0.9662, 0.9366, 0.8742, 0.7167, 0.9954, 0.9905, 0.9821, 0.967, 0.9381, 0.8774, 0.7283, 0.998, 0.9957, 0.9909, 0.9829, 0.9684, 0.9408, 0.8826, 0.738, 0.9958, 0.9913, 0.9837, 0.9701, 0.9442, 0.8895, 0.7541, 0.9981, 0.996, 0.9917, 0.9845, 0.9718, 0.9476, 0.8969, 0.7724, 0.996, 0.9919, 0.9851, 0.973, 0.9504, 0.9038, 0.7899, 0.9982, 0.996, 0.992, 0.9852, 0.9735, 0.9519, 0.9094, 0.8208, 0.9987, 0.996, 0.9918, 0.9849, 0.9728, 0.9495, 0.8998, 0.7676, 0.9981, 0.9959, 0.9917, 0.9847, 0.9725, 0.9496, 0.9028, 0.792, 0.2697, 0.9957, 0.9915, 0.9845, 0.9723, 0.9499, 0.9055, 0.8087, 0.998, 0.9956, 0.9913, 0.9842, 0.9718, 0.9486, 0.9005, 0.7784, 0.9955, 0.9911, 0.9839, 0.9716, 0.9492, 0.9053, 0.8081, 0.9954, 0.9479, 0.9047]): _vg.add([_i], _w, 'REPLACE')
_vg = ob_body.vertex_groups.new(name='UpperArmL')
for _i, _w in zip([54, 57, 58, 61, 62, 64, 67, 70, 71, 73, 77, 81, 83, 84, 87, 89, 90, 92, 94, 97, 98, 99, 101, 102, 103, 106, 212, 213, 215, 216, 217, 220, 221, 224, 231, 232, 233, 237, 238, 239, 240, 242, 243, 244, 247, 248, 249, 251, 252, 308, 313, 314, 315, 317, 319, 321, 322, 324, 325, 326, 331, 332, 335, 341, 345, 520, 521], [0.9318, 0.9758, 0.7505, 0.9833, 0.7365, 0.6722, 0.9004, 0.9979, 0.9859, 0.9174, 0.6371, 0.9804, 0.7744, 0.9351, 0.9871, 0.9978, 0.9891, 0.9972, 0.6992, 0.9952, 0.9908, 0.9863, 0.9658, 0.9081, 0.9839, 0.9803, 0.005253, 0.01244, 0.04585, 0.04657, 0.04028, 0.05801, 0.06538, 0.09158, 0.1593, 0.3221, 0.1768, 0.09079, 0.1665, 0.3157, 0.1637, 0.1169, 0.1112, 0.07851, 0.01517, 0.06635, 0.05302, 0.01826, 0.02087, 0.003857, 0.05167, 0.1155, 0.1168, 0.1312, 0.2816, 0.09081, 0.2399, 0.2559, 0.2646, 0.2293, 0.0589, 0.1769, 0.07832, 0.03446, 0.002506, 0.8028, 0.6764]): _vg.add([_i], _w, 'REPLACE')
_vg = ob_body.vertex_groups.new(name='LowerArmL')
for _i, _w in zip([55, 56, 59, 60, 63, 65, 66, 68, 69, 72, 74, 75, 76, 78, 79, 80, 82, 85, 86, 88, 91, 93, 95, 96, 100, 104, 105], [0.9982, 0.9939, 0.9994, 0.9958, 0.9998, 0.9987, 0.9931, 0.9986, 0.9998, 0.993, 0.9998, 0.9994, 0.9976, 0.995, 0.9807, 0.9793, 0.9807, 0.9989, 0.9854, 0.9997, 0.9998, 0.9999, 1.0, 0.9999, 0.9856, 0.9997, 0.9984]): _vg.add([_i], _w, 'REPLACE')
_vg = ob_body.vertex_groups.new(name='UpperLegL')
for _i, _w in zip([0, 2, 5, 6, 7, 8, 12, 15, 16, 17, 21, 22, 23, 25, 26, 31, 33, 34, 35, 37, 42, 43, 44, 45, 51, 52, 53, 214, 219, 222, 223, 225, 226, 228, 229, 230, 234, 245, 246, 253, 254, 256, 258, 297, 300, 305, 309, 310, 312, 318, 323, 327, 329, 330, 333, 336, 337, 338, 339, 342, 343, 351, 355, 394, 395], [0.2693, 0.7674, 0.2642, 0.2081, 0.5612, 0.9034, 0.1627, 0.9233, 0.2839, 0.6266, 0.2404, 0.2051, 0.9213, 0.2169, 0.3727, 0.8792, 0.3268, 0.3695, 0.3939, 0.3134, 0.6862, 0.3717, 0.4082, 0.4533, 0.3085, 0.7931, 0.3188, 0.03026, 0.009924, 0.1706, 0.2067, 0.04163, 0.1439, 0.103, 0.3006, 0.1557, 0.3708, 0.1085, 0.1727, 0.0134, 0.09195, 0.07078, 0.03258, 0.03809, 0.01648, 0.06604, 0.08362, 0.1604, 0.06695, 0.6133, 0.06716, 0.06585, 0.1182, 0.697, 0.03918, 0.0644, 0.2532, 0.1239, 0.00242, 0.05189, 0.07435, 0.003915, 0.03359, 0.01739, 0.0674]): _vg.add([_i], _w, 'REPLACE')
_vg = ob_body.vertex_groups.new(name='LowerLegL')
for _i, _w in zip([1, 3, 4, 9, 10, 11, 13, 14, 18, 19, 20, 24, 27, 28, 29, 30, 32, 36, 38, 39, 40, 41, 42, 46, 47, 48, 49, 50, 52], [1.0, 0.9952, 0.999, 0.9997, 0.9873, 0.9999, 0.9977, 1.0, 0.9997, 0.9879, 1.0, 0.9985, 0.9997, 1.0, 0.998, 1.0, 0.9992, 1.0, 0.9863, 0.9981, 0.9997, 1.0, 0.01532, 0.9937, 1.0, 0.9979, 1.0, 1.0, 0.009149]): _vg.add([_i], _w, 'REPLACE')
_vg = ob_body.vertex_groups.new(name='UpperArmR')
for _i, _w in zip([160, 161, 162, 164, 165, 168, 173, 174, 176, 177, 181, 184, 186, 188, 190, 193, 195, 196, 198, 200, 203, 204, 206, 209, 210, 262, 265, 266, 267, 272, 276, 280, 281, 284, 286, 291, 292, 295, 296, 298, 299, 302, 357, 360, 361, 363, 364, 365, 366, 370, 372, 373, 374, 376, 378, 379, 380, 381, 382, 383, 385, 386, 391, 518], [0.9799, 0.5842, 0.7834, 0.9861, 0.6039, 0.7214, 0.9954, 0.9963, 0.5928, 0.6757, 0.9795, 0.7872, 0.9777, 0.9449, 0.9829, 0.5599, 0.9926, 0.9609, 0.9965, 0.9684, 0.9851, 0.9809, 0.9235, 0.9733, 0.9271, 0.008819, 0.05667, 0.05767, 0.04301, 0.05107, 0.08243, 0.01259, 0.08405, 0.2465, 0.05817, 0.1003, 0.07449, 0.01634, 0.05201, 0.03139, 0.02239, 0.00264, 0.01326, 0.007098, 0.07164, 0.09536, 0.1435, 0.1538, 0.102, 0.1566, 0.1908, 0.4634, 0.2005, 0.2215, 0.185, 0.1888, 0.2352, 0.1433, 0.1076, 0.1054, 0.05843, 0.05152, 0.003239, 0.5655]): _vg.add([_i], _w, 'REPLACE')
_vg = ob_body.vertex_groups.new(name='LowerArmR')
for _i, _w in zip([158, 159, 163, 166, 167, 169, 170, 171, 172, 175, 178, 179, 180, 182, 183, 185, 187, 189, 191, 192, 194, 197, 199, 201, 202, 205, 207, 208], [0.995, 0.9822, 0.9976, 0.9942, 0.9997, 1.0, 0.9999, 0.9997, 0.9987, 0.9998, 0.9989, 0.9998, 0.9983, 0.9794, 0.9992, 0.9985, 0.9998, 0.9874, 0.9997, 0.9994, 0.9999, 1.0, 0.9939, 0.9869, 0.9959, 0.9994, 0.9817, 0.994]): _vg.add([_i], _w, 'REPLACE')
_vg = ob_body.vertex_groups.new(name='UpperLegR')
for _i, _w in zip([108, 111, 114, 115, 117, 120, 123, 124, 125, 130, 133, 134, 139, 140, 141, 142, 144, 146, 147, 148, 151, 153, 155, 157, 256, 258, 263, 264, 269, 270, 271, 274, 275, 277, 279, 282, 283, 285, 287, 288, 289, 293, 294, 297, 300, 303, 304, 305, 310, 351, 355, 358, 359, 362, 367, 368, 371, 375, 377, 384, 388, 389, 394, 395, 519], [0.4024, 0.6201, 0.4699, 0.5199, 0.339, 0.3872, 0.3696, 0.327, 0.8468, 0.9215, 0.3131, 0.913, 0.3653, 0.8429, 0.4151, 0.3967, 0.5498, 0.4898, 0.5661, 0.2978, 0.6572, 0.933, 0.6017, 0.2957, 0.01797, 0.03379, 0.0411, 0.1022, 0.02671, 0.09683, 0.1505, 0.06616, 0.1653, 0.01516, 0.4085, 0.02095, 0.1017, 0.2087, 0.01196, 0.0819, 0.2596, 0.1138, 0.2064, 0.05863, 0.1065, 0.002749, 0.03071, 0.0674, 0.001831, 0.01274, 0.06331, 0.06869, 0.09182, 0.2127, 0.2227, 0.4103, 0.09782, 0.09244, 0.2126, 0.2427, 0.05049, 0.116, 0.05732, 0.04828, 0.3549]): _vg.add([_i], _w, 'REPLACE')
_vg = ob_body.vertex_groups.new(name='LowerLegR')
for _i, _w in zip([107, 109, 110, 111, 112, 113, 116, 117, 118, 119, 121, 122, 126, 127, 128, 129, 131, 132, 135, 136, 137, 138, 143, 145, 149, 150, 152, 154, 156], [0.9979, 0.9882, 0.9994, 0.009165, 1.0, 0.9971, 0.9871, 0.04348, 0.9993, 0.9999, 0.9881, 1.0, 0.9997, 0.9986, 1.0, 0.993, 0.9994, 0.9999, 0.9939, 1.0, 0.9998, 1.001, 1.0, 0.9971, 1.0, 1.0, 0.9962, 1.0, 0.9987]): _vg.add([_i], _w, 'REPLACE')
_m = ob_body.modifiers.new('Armature', 'ARMATURE')
_m.object = ob_armature
ob_lamp.location = (4.076, 1.005, 5.904)
ob_lamp.rotation_euler = (0.6503, 0.05522, 1.866)
ob_lamp.lock_rotations_4d = False
ob_lamp.empty_display_type = 'ARROWS'
ob_lamp.color = (0.0, 0.0, 0.0, 0.0)
ob_lamp.lineart.crease_threshold = 0.0
ob_camera.location = (7.481, -6.508, 5.344)
ob_camera.rotation_euler = (1.109, 0.0, 0.8149)
ob_camera.lock_rotations_4d = False
ob_camera.empty_display_type = 'ARROWS'
ob_camera.color = (0.0, 0.0, 0.0, 0.0)
ob_camera.display_type = 'WIRE'
ob_camera.lineart.crease_threshold = 0.0

# ---- collection membership
col_collection_1.objects.link(ob_armature)
col_collection_1.objects.link(ob_body)
col_collection_1.objects.link(ob_lamp)
col_collection_1.objects.link(ob_camera)

# ---- scene / render settings (as saved in the file)
scene.camera = ob_camera
scene.frame_start = 1; scene.frame_end = 250; scene.frame_set(0)
scene.render.engine = 'BLENDER_EEVEE_NEXT'
scene.render.resolution_percentage = 50
scene.render.dither_intensity = 0.0
scene.cycles.use_denoising = False
scene.cycles.samples = 128
scene.cycles.sampling_pattern = 'TABULATED_SOBOL'
scene.cycles.use_adaptive_sampling = False
scene.cycles.use_light_tree = False
scene.cycles.blur_glossy = 0.0
scene.cycles.sample_clamp_indirect = 0.0
scene.view_settings.view_transform = 'Standard'
bpy.context.view_layer.update()
